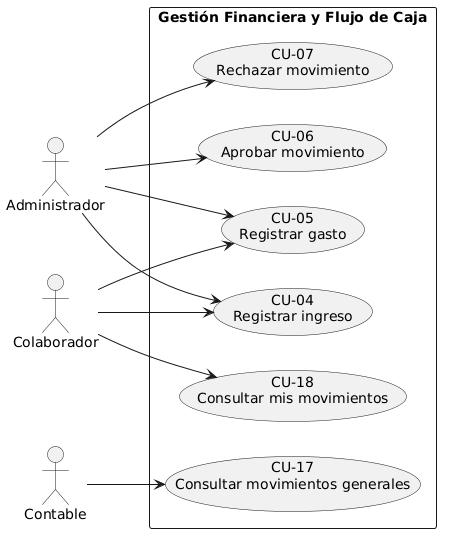

The diagram above was rendered by PlantUML. Its source (embedded in the PNG):
@startuml
left to right direction
skinparam packageStyle rectangle

actor "Administrador" as Admin
actor "Contable" as Cont
actor "Colaborador" as Colab

rectangle "Gestión Financiera y Flujo de Caja" {
  usecase "CU-04\nRegistrar ingreso" as UC04
  usecase "CU-05\nRegistrar gasto" as UC05
  usecase "CU-06\nAprobar movimiento" as UC06
  usecase "CU-07\nRechazar movimiento" as UC07
  usecase "CU-17\nConsultar movimientos generales" as UC17
  usecase "CU-18\nConsultar mis movimientos" as UC18
}

Admin --> UC04
Admin --> UC05
Admin --> UC06
Admin --> UC07

Cont --> UC17

Colab --> UC04
Colab --> UC05
Colab --> UC18
@enduml